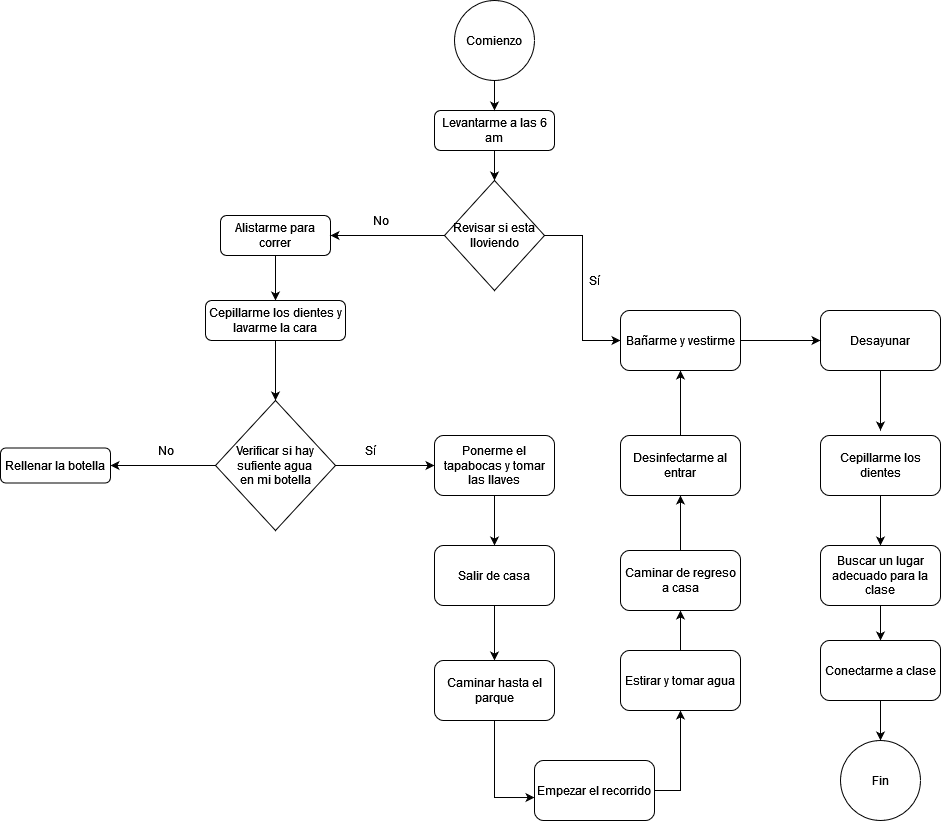

The diagram above was exported from draw.io. Its source (the exported page's mxGraphModel, read from the mxfile embedded in the PNG):
<mxGraphModel dx="1695" dy="1676" grid="1" gridSize="10" guides="1" tooltips="1" connect="1" arrows="1" fold="1" page="1" pageScale="1" pageWidth="827" pageHeight="1169" math="0" shadow="0">
  <root>
    <mxCell id="WIyWlLk6GJQsqaUBKTNV-0" />
    <mxCell id="WIyWlLk6GJQsqaUBKTNV-1" parent="WIyWlLk6GJQsqaUBKTNV-0" />
    <mxCell id="qFWYFINoCFSIfg_fZFVd-16" style="edgeStyle=orthogonalEdgeStyle;rounded=0;orthogonalLoop=1;jettySize=auto;html=1;exitX=0.5;exitY=1;exitDx=0;exitDy=0;entryX=0.5;entryY=0;entryDx=0;entryDy=0;" edge="1" parent="WIyWlLk6GJQsqaUBKTNV-1" source="WIyWlLk6GJQsqaUBKTNV-3" target="qFWYFINoCFSIfg_fZFVd-15">
      <mxGeometry relative="1" as="geometry" />
    </mxCell>
    <mxCell id="WIyWlLk6GJQsqaUBKTNV-3" value="Levantarme a las 6 am" style="rounded=1;whiteSpace=wrap;html=1;fontSize=12;glass=0;strokeWidth=1;shadow=0;" parent="WIyWlLk6GJQsqaUBKTNV-1" vertex="1">
      <mxGeometry x="314" y="90" width="120" height="40" as="geometry" />
    </mxCell>
    <mxCell id="qFWYFINoCFSIfg_fZFVd-14" style="edgeStyle=orthogonalEdgeStyle;rounded=0;orthogonalLoop=1;jettySize=auto;html=1;exitX=0.5;exitY=1;exitDx=0;exitDy=0;entryX=0.5;entryY=0;entryDx=0;entryDy=0;" edge="1" parent="WIyWlLk6GJQsqaUBKTNV-1" source="FaOmpX5rBhipdXnUBqlg-0" target="WIyWlLk6GJQsqaUBKTNV-3">
      <mxGeometry relative="1" as="geometry" />
    </mxCell>
    <mxCell id="FaOmpX5rBhipdXnUBqlg-0" value="Comienzo" style="ellipse;whiteSpace=wrap;html=1;aspect=fixed;" parent="WIyWlLk6GJQsqaUBKTNV-1" vertex="1">
      <mxGeometry x="334" y="-20" width="80" height="80" as="geometry" />
    </mxCell>
    <mxCell id="qFWYFINoCFSIfg_fZFVd-21" style="edgeStyle=orthogonalEdgeStyle;rounded=0;orthogonalLoop=1;jettySize=auto;html=1;exitX=0.5;exitY=1;exitDx=0;exitDy=0;entryX=0.5;entryY=0;entryDx=0;entryDy=0;" edge="1" parent="WIyWlLk6GJQsqaUBKTNV-1" source="FaOmpX5rBhipdXnUBqlg-2" target="FaOmpX5rBhipdXnUBqlg-3">
      <mxGeometry relative="1" as="geometry" />
    </mxCell>
    <mxCell id="FaOmpX5rBhipdXnUBqlg-2" value="Alistarme para correr" style="rounded=1;whiteSpace=wrap;html=1;" parent="WIyWlLk6GJQsqaUBKTNV-1" vertex="1">
      <mxGeometry x="100" y="195" width="110" height="40" as="geometry" />
    </mxCell>
    <mxCell id="qFWYFINoCFSIfg_fZFVd-11" style="edgeStyle=orthogonalEdgeStyle;rounded=0;orthogonalLoop=1;jettySize=auto;html=1;exitX=0.5;exitY=1;exitDx=0;exitDy=0;entryX=0.5;entryY=0;entryDx=0;entryDy=0;" edge="1" parent="WIyWlLk6GJQsqaUBKTNV-1" source="FaOmpX5rBhipdXnUBqlg-3" target="FaOmpX5rBhipdXnUBqlg-5">
      <mxGeometry relative="1" as="geometry" />
    </mxCell>
    <mxCell id="FaOmpX5rBhipdXnUBqlg-3" value="Cepillarme los dientes y lavarme la cara" style="rounded=1;whiteSpace=wrap;html=1;" parent="WIyWlLk6GJQsqaUBKTNV-1" vertex="1">
      <mxGeometry x="85" y="280" width="140" height="40" as="geometry" />
    </mxCell>
    <mxCell id="qFWYFINoCFSIfg_fZFVd-22" style="edgeStyle=orthogonalEdgeStyle;rounded=0;orthogonalLoop=1;jettySize=auto;html=1;exitX=0;exitY=0.5;exitDx=0;exitDy=0;" edge="1" parent="WIyWlLk6GJQsqaUBKTNV-1" source="FaOmpX5rBhipdXnUBqlg-5" target="FaOmpX5rBhipdXnUBqlg-6">
      <mxGeometry relative="1" as="geometry" />
    </mxCell>
    <mxCell id="qFWYFINoCFSIfg_fZFVd-23" style="edgeStyle=orthogonalEdgeStyle;rounded=0;orthogonalLoop=1;jettySize=auto;html=1;exitX=1;exitY=0.5;exitDx=0;exitDy=0;entryX=0;entryY=0.5;entryDx=0;entryDy=0;" edge="1" parent="WIyWlLk6GJQsqaUBKTNV-1" source="FaOmpX5rBhipdXnUBqlg-5" target="qFWYFINoCFSIfg_fZFVd-9">
      <mxGeometry relative="1" as="geometry" />
    </mxCell>
    <mxCell id="FaOmpX5rBhipdXnUBqlg-5" value="&lt;div&gt;Verificar si hay sufiente agua &lt;br&gt;&lt;/div&gt;&lt;div&gt;en mi botella&lt;/div&gt;" style="rhombus;whiteSpace=wrap;html=1;" parent="WIyWlLk6GJQsqaUBKTNV-1" vertex="1">
      <mxGeometry x="95" y="380" width="120" height="130" as="geometry" />
    </mxCell>
    <mxCell id="FaOmpX5rBhipdXnUBqlg-6" value="Rellenar la botella" style="rounded=1;whiteSpace=wrap;html=1;" parent="WIyWlLk6GJQsqaUBKTNV-1" vertex="1">
      <mxGeometry x="-120" y="427.5" width="110" height="35" as="geometry" />
    </mxCell>
    <mxCell id="qFWYFINoCFSIfg_fZFVd-36" style="edgeStyle=orthogonalEdgeStyle;rounded=0;orthogonalLoop=1;jettySize=auto;html=1;exitX=0.5;exitY=1;exitDx=0;exitDy=0;entryX=0.5;entryY=0;entryDx=0;entryDy=0;" edge="1" parent="WIyWlLk6GJQsqaUBKTNV-1" source="qFWYFINoCFSIfg_fZFVd-9" target="qFWYFINoCFSIfg_fZFVd-27">
      <mxGeometry relative="1" as="geometry" />
    </mxCell>
    <mxCell id="qFWYFINoCFSIfg_fZFVd-9" value="Ponerme el tapabocas y tomar las llaves" style="rounded=1;whiteSpace=wrap;html=1;" vertex="1" parent="WIyWlLk6GJQsqaUBKTNV-1">
      <mxGeometry x="314" y="415" width="120" height="60" as="geometry" />
    </mxCell>
    <mxCell id="qFWYFINoCFSIfg_fZFVd-17" style="edgeStyle=orthogonalEdgeStyle;rounded=0;orthogonalLoop=1;jettySize=auto;html=1;exitX=0;exitY=0.5;exitDx=0;exitDy=0;entryX=1;entryY=0.5;entryDx=0;entryDy=0;" edge="1" parent="WIyWlLk6GJQsqaUBKTNV-1" source="qFWYFINoCFSIfg_fZFVd-15" target="FaOmpX5rBhipdXnUBqlg-2">
      <mxGeometry relative="1" as="geometry" />
    </mxCell>
    <mxCell id="qFWYFINoCFSIfg_fZFVd-34" style="edgeStyle=orthogonalEdgeStyle;rounded=0;orthogonalLoop=1;jettySize=auto;html=1;exitX=1;exitY=0.5;exitDx=0;exitDy=0;entryX=0;entryY=0.5;entryDx=0;entryDy=0;" edge="1" parent="WIyWlLk6GJQsqaUBKTNV-1" source="qFWYFINoCFSIfg_fZFVd-15" target="qFWYFINoCFSIfg_fZFVd-33">
      <mxGeometry relative="1" as="geometry" />
    </mxCell>
    <mxCell id="qFWYFINoCFSIfg_fZFVd-15" value="Revisar si esta lloviendo" style="rhombus;whiteSpace=wrap;html=1;" vertex="1" parent="WIyWlLk6GJQsqaUBKTNV-1">
      <mxGeometry x="324" y="160" width="100" height="110" as="geometry" />
    </mxCell>
    <mxCell id="qFWYFINoCFSIfg_fZFVd-18" value="No" style="text;html=1;align=center;verticalAlign=middle;resizable=0;points=[];autosize=1;strokeColor=none;fillColor=none;" vertex="1" parent="WIyWlLk6GJQsqaUBKTNV-1">
      <mxGeometry x="245" y="190" width="30" height="20" as="geometry" />
    </mxCell>
    <mxCell id="qFWYFINoCFSIfg_fZFVd-24" value="Sí" style="text;html=1;align=center;verticalAlign=middle;resizable=0;points=[];autosize=1;strokeColor=none;fillColor=none;" vertex="1" parent="WIyWlLk6GJQsqaUBKTNV-1">
      <mxGeometry x="235" y="420" width="30" height="20" as="geometry" />
    </mxCell>
    <mxCell id="qFWYFINoCFSIfg_fZFVd-25" value="No" style="text;html=1;align=center;verticalAlign=middle;resizable=0;points=[];autosize=1;strokeColor=none;fillColor=none;" vertex="1" parent="WIyWlLk6GJQsqaUBKTNV-1">
      <mxGeometry x="30" y="420" width="30" height="20" as="geometry" />
    </mxCell>
    <mxCell id="qFWYFINoCFSIfg_fZFVd-52" style="edgeStyle=orthogonalEdgeStyle;rounded=0;orthogonalLoop=1;jettySize=auto;html=1;exitX=0.5;exitY=1;exitDx=0;exitDy=0;" edge="1" parent="WIyWlLk6GJQsqaUBKTNV-1" source="qFWYFINoCFSIfg_fZFVd-26">
      <mxGeometry relative="1" as="geometry">
        <mxPoint x="760" y="410" as="targetPoint" />
      </mxGeometry>
    </mxCell>
    <mxCell id="qFWYFINoCFSIfg_fZFVd-26" value="Desayunar" style="rounded=1;whiteSpace=wrap;html=1;" vertex="1" parent="WIyWlLk6GJQsqaUBKTNV-1">
      <mxGeometry x="700" y="290" width="120" height="60" as="geometry" />
    </mxCell>
    <mxCell id="qFWYFINoCFSIfg_fZFVd-37" style="edgeStyle=orthogonalEdgeStyle;rounded=0;orthogonalLoop=1;jettySize=auto;html=1;exitX=0.5;exitY=1;exitDx=0;exitDy=0;entryX=0.5;entryY=0;entryDx=0;entryDy=0;" edge="1" parent="WIyWlLk6GJQsqaUBKTNV-1" source="qFWYFINoCFSIfg_fZFVd-27" target="qFWYFINoCFSIfg_fZFVd-28">
      <mxGeometry relative="1" as="geometry" />
    </mxCell>
    <mxCell id="qFWYFINoCFSIfg_fZFVd-27" value="Salir de casa" style="rounded=1;whiteSpace=wrap;html=1;" vertex="1" parent="WIyWlLk6GJQsqaUBKTNV-1">
      <mxGeometry x="314" y="525" width="120" height="60" as="geometry" />
    </mxCell>
    <mxCell id="qFWYFINoCFSIfg_fZFVd-45" style="edgeStyle=orthogonalEdgeStyle;rounded=0;orthogonalLoop=1;jettySize=auto;html=1;exitX=0.5;exitY=1;exitDx=0;exitDy=0;entryX=0;entryY=0.617;entryDx=0;entryDy=0;entryPerimeter=0;" edge="1" parent="WIyWlLk6GJQsqaUBKTNV-1" source="qFWYFINoCFSIfg_fZFVd-28" target="qFWYFINoCFSIfg_fZFVd-29">
      <mxGeometry relative="1" as="geometry" />
    </mxCell>
    <mxCell id="qFWYFINoCFSIfg_fZFVd-28" value="Caminar hasta el parque" style="rounded=1;whiteSpace=wrap;html=1;" vertex="1" parent="WIyWlLk6GJQsqaUBKTNV-1">
      <mxGeometry x="314" y="640" width="120" height="60" as="geometry" />
    </mxCell>
    <mxCell id="qFWYFINoCFSIfg_fZFVd-46" style="edgeStyle=orthogonalEdgeStyle;rounded=0;orthogonalLoop=1;jettySize=auto;html=1;exitX=1;exitY=0.5;exitDx=0;exitDy=0;entryX=0.5;entryY=1;entryDx=0;entryDy=0;" edge="1" parent="WIyWlLk6GJQsqaUBKTNV-1" source="qFWYFINoCFSIfg_fZFVd-29" target="qFWYFINoCFSIfg_fZFVd-30">
      <mxGeometry relative="1" as="geometry" />
    </mxCell>
    <mxCell id="qFWYFINoCFSIfg_fZFVd-29" value="Empezar el recorrido" style="rounded=1;whiteSpace=wrap;html=1;" vertex="1" parent="WIyWlLk6GJQsqaUBKTNV-1">
      <mxGeometry x="414" y="740" width="120" height="60" as="geometry" />
    </mxCell>
    <mxCell id="qFWYFINoCFSIfg_fZFVd-44" style="edgeStyle=orthogonalEdgeStyle;rounded=0;orthogonalLoop=1;jettySize=auto;html=1;exitX=0.5;exitY=0;exitDx=0;exitDy=0;entryX=0.5;entryY=1;entryDx=0;entryDy=0;" edge="1" parent="WIyWlLk6GJQsqaUBKTNV-1" source="qFWYFINoCFSIfg_fZFVd-30" target="qFWYFINoCFSIfg_fZFVd-31">
      <mxGeometry relative="1" as="geometry" />
    </mxCell>
    <mxCell id="qFWYFINoCFSIfg_fZFVd-30" value="Estirar y tomar agua" style="rounded=1;whiteSpace=wrap;html=1;" vertex="1" parent="WIyWlLk6GJQsqaUBKTNV-1">
      <mxGeometry x="500" y="630" width="120" height="60" as="geometry" />
    </mxCell>
    <mxCell id="qFWYFINoCFSIfg_fZFVd-42" style="edgeStyle=orthogonalEdgeStyle;rounded=0;orthogonalLoop=1;jettySize=auto;html=1;exitX=0.5;exitY=0;exitDx=0;exitDy=0;entryX=0.5;entryY=1;entryDx=0;entryDy=0;" edge="1" parent="WIyWlLk6GJQsqaUBKTNV-1" source="qFWYFINoCFSIfg_fZFVd-31" target="qFWYFINoCFSIfg_fZFVd-32">
      <mxGeometry relative="1" as="geometry" />
    </mxCell>
    <mxCell id="qFWYFINoCFSIfg_fZFVd-31" value="Caminar de regreso a casa" style="rounded=1;whiteSpace=wrap;html=1;" vertex="1" parent="WIyWlLk6GJQsqaUBKTNV-1">
      <mxGeometry x="500" y="530" width="120" height="60" as="geometry" />
    </mxCell>
    <mxCell id="qFWYFINoCFSIfg_fZFVd-47" style="edgeStyle=orthogonalEdgeStyle;rounded=0;orthogonalLoop=1;jettySize=auto;html=1;exitX=0.5;exitY=0;exitDx=0;exitDy=0;entryX=0.5;entryY=1;entryDx=0;entryDy=0;" edge="1" parent="WIyWlLk6GJQsqaUBKTNV-1" source="qFWYFINoCFSIfg_fZFVd-32" target="qFWYFINoCFSIfg_fZFVd-33">
      <mxGeometry relative="1" as="geometry" />
    </mxCell>
    <mxCell id="qFWYFINoCFSIfg_fZFVd-32" value="Desinfectarme al entrar " style="rounded=1;whiteSpace=wrap;html=1;" vertex="1" parent="WIyWlLk6GJQsqaUBKTNV-1">
      <mxGeometry x="500" y="415" width="120" height="60" as="geometry" />
    </mxCell>
    <mxCell id="qFWYFINoCFSIfg_fZFVd-48" style="edgeStyle=orthogonalEdgeStyle;rounded=0;orthogonalLoop=1;jettySize=auto;html=1;exitX=1;exitY=0.5;exitDx=0;exitDy=0;entryX=0;entryY=0.5;entryDx=0;entryDy=0;" edge="1" parent="WIyWlLk6GJQsqaUBKTNV-1" source="qFWYFINoCFSIfg_fZFVd-33" target="qFWYFINoCFSIfg_fZFVd-26">
      <mxGeometry relative="1" as="geometry" />
    </mxCell>
    <mxCell id="qFWYFINoCFSIfg_fZFVd-33" value="Bañarme y vestirme" style="rounded=1;whiteSpace=wrap;html=1;" vertex="1" parent="WIyWlLk6GJQsqaUBKTNV-1">
      <mxGeometry x="500" y="290" width="120" height="60" as="geometry" />
    </mxCell>
    <mxCell id="qFWYFINoCFSIfg_fZFVd-35" value="Sí" style="text;html=1;align=center;verticalAlign=middle;resizable=0;points=[];autosize=1;strokeColor=none;fillColor=none;" vertex="1" parent="WIyWlLk6GJQsqaUBKTNV-1">
      <mxGeometry x="459" y="250" width="30" height="20" as="geometry" />
    </mxCell>
    <mxCell id="qFWYFINoCFSIfg_fZFVd-53" style="edgeStyle=orthogonalEdgeStyle;rounded=0;orthogonalLoop=1;jettySize=auto;html=1;exitX=0.5;exitY=1;exitDx=0;exitDy=0;" edge="1" parent="WIyWlLk6GJQsqaUBKTNV-1" source="qFWYFINoCFSIfg_fZFVd-43" target="qFWYFINoCFSIfg_fZFVd-49">
      <mxGeometry relative="1" as="geometry" />
    </mxCell>
    <mxCell id="qFWYFINoCFSIfg_fZFVd-43" value="Cepillarme los dientes" style="rounded=1;whiteSpace=wrap;html=1;" vertex="1" parent="WIyWlLk6GJQsqaUBKTNV-1">
      <mxGeometry x="700" y="415" width="120" height="60" as="geometry" />
    </mxCell>
    <mxCell id="qFWYFINoCFSIfg_fZFVd-54" style="edgeStyle=orthogonalEdgeStyle;rounded=0;orthogonalLoop=1;jettySize=auto;html=1;exitX=0.5;exitY=1;exitDx=0;exitDy=0;entryX=0.5;entryY=0;entryDx=0;entryDy=0;" edge="1" parent="WIyWlLk6GJQsqaUBKTNV-1" source="qFWYFINoCFSIfg_fZFVd-49" target="qFWYFINoCFSIfg_fZFVd-50">
      <mxGeometry relative="1" as="geometry" />
    </mxCell>
    <mxCell id="qFWYFINoCFSIfg_fZFVd-49" value="Buscar un lugar adecuado para la clase" style="rounded=1;whiteSpace=wrap;html=1;" vertex="1" parent="WIyWlLk6GJQsqaUBKTNV-1">
      <mxGeometry x="700" y="525" width="120" height="60" as="geometry" />
    </mxCell>
    <mxCell id="qFWYFINoCFSIfg_fZFVd-55" style="edgeStyle=orthogonalEdgeStyle;rounded=0;orthogonalLoop=1;jettySize=auto;html=1;exitX=0.5;exitY=1;exitDx=0;exitDy=0;entryX=0.5;entryY=0;entryDx=0;entryDy=0;" edge="1" parent="WIyWlLk6GJQsqaUBKTNV-1" source="qFWYFINoCFSIfg_fZFVd-50" target="qFWYFINoCFSIfg_fZFVd-51">
      <mxGeometry relative="1" as="geometry" />
    </mxCell>
    <mxCell id="qFWYFINoCFSIfg_fZFVd-50" value="Conectarme a clase" style="rounded=1;whiteSpace=wrap;html=1;" vertex="1" parent="WIyWlLk6GJQsqaUBKTNV-1">
      <mxGeometry x="700" y="620" width="120" height="60" as="geometry" />
    </mxCell>
    <mxCell id="qFWYFINoCFSIfg_fZFVd-51" value="Fin" style="ellipse;whiteSpace=wrap;html=1;aspect=fixed;" vertex="1" parent="WIyWlLk6GJQsqaUBKTNV-1">
      <mxGeometry x="720" y="720" width="80" height="80" as="geometry" />
    </mxCell>
  </root>
</mxGraphModel>